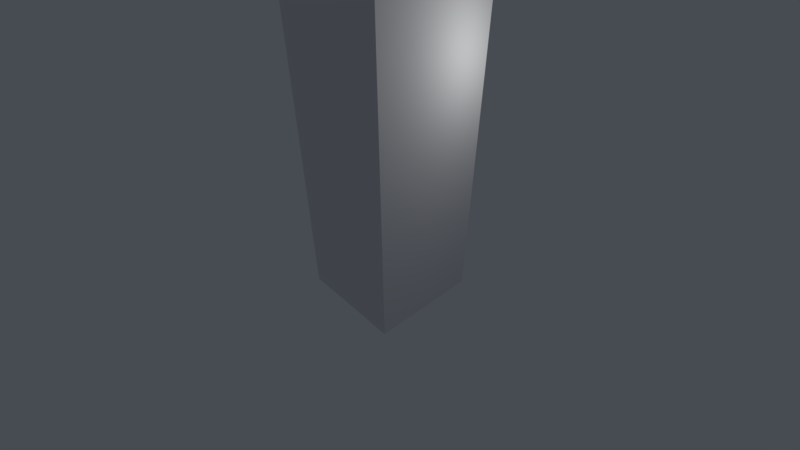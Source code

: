 # Source: pillar.blend  (saved by Blender 2.79.0; exported with 4.5.12 LTS)
import bpy
from mathutils import Matrix  # noqa: F401  (used for matrix-valued properties, if any)

bpy.ops.wm.read_factory_settings(use_empty=True)
scene = bpy.context.scene
scene.name = 'Scene'

# ---- collections
col_collection_1 = bpy.data.collections.new('Collection 1'); scene.collection.children.link(col_collection_1)

# ---- materials (node trees are filled in below, after node groups)
mat_material = bpy.data.materials.new('Material')
mat_material.alpha_threshold = 0.0
mat_material.use_transparent_shadow = False
mat_material.roughness = 0.5
mat_material.line_color = (0.0, 0.0, 0.0, 1.0)

# ---- material node trees

# ---- world
world_world = bpy.data.worlds.new('World'); scene.world = world_world
world_world.color = (0.06301, 0.07036, 0.08438)
world_world.use_sun_shadow = False
world_world.sun_shadow_jitter_overblur = 0.0
world_world.cycles.sampling_method = 'MANUAL'

# ---- cameras
cam_camera = bpy.data.cameras.new('Camera')
cam_camera.clip_start = 0.05
cam_camera.lens = 12.28
cam_camera.sensor_width = 32.0
cam_camera.sensor_height = 18.0
cam_camera.ortho_scale = 7.314
cam_camera.lens_unit = 'FOV'
cam_camera.dof.focus_distance = 0.0
cam_camera.dof.aperture_fstop = 128.0

# ---- lights
light_lamp = bpy.data.lights.new('Lamp', 'POINT')
light_lamp.transmission_factor = 0.0
light_lamp.cutoff_distance = 30.0
light_lamp.energy = 100.0
light_lamp.shadow_buffer_clip_start = 1.001
light_lamp.shadow_soft_size = 0.1
light_lamp.shadow_maximum_resolution = 0.006
light_lamp.use_absolute_resolution = True

# ---- meshes
me_cube = bpy.data.meshes.new('Cube')
me_cube.from_pydata([(1.0, 1.0, -1.0), (1.0, -1.0, -1.0), (-1.0, -1.0, -1.0), (-1.0, 1.0, -1.0), (1.0, 1.0, 5.0), (1.0, -1.0, 5.0), (-1.0, -1.0, 5.0), (-1.0, 1.0, 5.0)], [], [(0, 1, 2, 3), (4, 7, 6, 5), (0, 4, 5, 1), (1, 5, 6, 2), (2, 6, 7, 3), (4, 0, 3, 7)])
_uv = me_cube.uv_layers.new(name='UVMap')
_uv.uv.foreach_set('vector', [0.0, 0.0, 0.0, -1.0, -1.0, -1.0, -1.0, 2.384e-07, 2.384e-07, 1.0, -1.0, 1.0, -1.0, 1.788e-07, -3.576e-07, -2.98e-07, 0.0, 0.0, -2.384e-07, 3.0, -1.0, 3.0, -1.0, 0.0, 0.0, 0.0, -3.576e-07, 3.0, -1.0, 3.0, -1.0, 0.0, 8.941e-08, 0.0, 1.788e-07, 3.0, 1.0, 3.0, 1.0, 0.0, 2.384e-07, 0.0, 0.0, -3.0, -1.0, -3.0, -1.0, 0.0])
me_cube.materials.append(mat_material)
me_cube.use_remesh_preserve_volume = False
me_cube.use_remesh_preserve_attributes = False
me_cube.use_mirror_vertex_groups = False
me_cube.update()

# ---- objects
ob_cube = bpy.data.objects.new('Cube', me_cube)
ob_lamp = bpy.data.objects.new('Lamp', light_lamp)
ob_camera = bpy.data.objects.new('Camera', cam_camera)

# ---- transforms, parenting, visibility, modifiers, constraints
ob_cube.location = (0.0, 0.0, 0.0)
ob_cube.scale = (2.0, 2.0, 2.0)
ob_cube.lock_rotations_4d = False
ob_cube.empty_display_type = 'ARROWS'
ob_cube.lineart.crease_threshold = 0.0
ob_lamp.location = (4.076, 1.005, 5.904)
ob_lamp.rotation_euler = (0.6503, 0.05522, 1.866)
ob_lamp.lock_rotations_4d = False
ob_lamp.empty_display_type = 'ARROWS'
ob_lamp.color = (0.0, 0.0, 0.0, 0.0)
ob_lamp.lineart.crease_threshold = 0.0
ob_camera.location = (7.481, -6.508, 5.344)
ob_camera.rotation_euler = (1.109, 0.0, 0.8149)
ob_camera.lock_rotations_4d = False
ob_camera.empty_display_type = 'ARROWS'
ob_camera.color = (0.0, 0.0, 0.0, 0.0)
ob_camera.display_type = 'WIRE'
ob_camera.lineart.crease_threshold = 0.0

# ---- collection membership
col_collection_1.objects.link(ob_cube)
col_collection_1.objects.link(ob_lamp)
col_collection_1.objects.link(ob_camera)

# ---- scene / render settings (as saved in the file)
scene.camera = ob_camera
scene.frame_start = 1; scene.frame_end = 250; scene.frame_set(0)
scene.render.engine = 'BLENDER_EEVEE_NEXT'
scene.render.dither_intensity = 0.0
scene.cycles.use_denoising = False
scene.cycles.samples = 128
scene.cycles.sampling_pattern = 'TABULATED_SOBOL'
scene.cycles.use_adaptive_sampling = False
scene.cycles.use_light_tree = False
scene.cycles.blur_glossy = 0.0
scene.cycles.sample_clamp_indirect = 0.0
scene.view_settings.view_transform = 'Standard'
bpy.context.view_layer.update()
